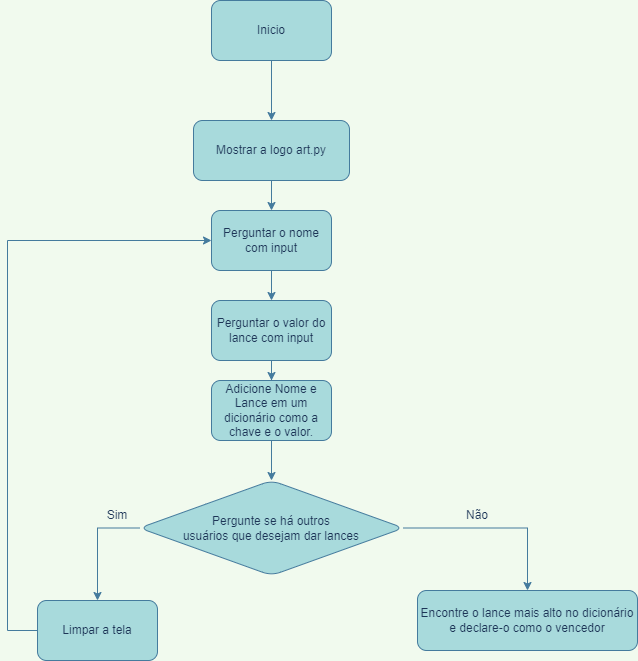

The diagram above was exported from draw.io. Its source (the exported page's mxGraphModel, read from the mxfile embedded in the PNG):
<mxGraphModel dx="782" dy="797" grid="1" gridSize="10" guides="1" tooltips="1" connect="1" arrows="1" fold="1" page="1" pageScale="1" pageWidth="827" pageHeight="1169" background="#F1FAEE" math="0" shadow="0">
  <root>
    <mxCell id="0" />
    <mxCell id="1" parent="0" />
    <mxCell id="RBhPr2XlBudV_5gTTA6H-3" value="" style="edgeStyle=orthogonalEdgeStyle;rounded=0;orthogonalLoop=1;jettySize=auto;html=1;labelBackgroundColor=#F1FAEE;strokeColor=#457B9D;fontColor=#1D3557;" edge="1" parent="1" source="RBhPr2XlBudV_5gTTA6H-1" target="RBhPr2XlBudV_5gTTA6H-2">
      <mxGeometry relative="1" as="geometry" />
    </mxCell>
    <mxCell id="RBhPr2XlBudV_5gTTA6H-1" value="Inicio" style="rounded=1;whiteSpace=wrap;html=1;fillColor=#A8DADC;strokeColor=#457B9D;fontColor=#1D3557;" vertex="1" parent="1">
      <mxGeometry x="354" y="50" width="120" height="60" as="geometry" />
    </mxCell>
    <mxCell id="RBhPr2XlBudV_5gTTA6H-5" value="" style="edgeStyle=orthogonalEdgeStyle;rounded=0;orthogonalLoop=1;jettySize=auto;html=1;labelBackgroundColor=#F1FAEE;strokeColor=#457B9D;fontColor=#1D3557;" edge="1" parent="1" source="RBhPr2XlBudV_5gTTA6H-2" target="RBhPr2XlBudV_5gTTA6H-4">
      <mxGeometry relative="1" as="geometry" />
    </mxCell>
    <mxCell id="RBhPr2XlBudV_5gTTA6H-2" value="Mostrar a logo art.py" style="whiteSpace=wrap;html=1;rounded=1;fillColor=#A8DADC;strokeColor=#457B9D;fontColor=#1D3557;" vertex="1" parent="1">
      <mxGeometry x="336" y="170" width="156" height="60" as="geometry" />
    </mxCell>
    <mxCell id="RBhPr2XlBudV_5gTTA6H-7" value="" style="edgeStyle=orthogonalEdgeStyle;rounded=0;orthogonalLoop=1;jettySize=auto;html=1;labelBackgroundColor=#F1FAEE;strokeColor=#457B9D;fontColor=#1D3557;" edge="1" parent="1" source="RBhPr2XlBudV_5gTTA6H-4" target="RBhPr2XlBudV_5gTTA6H-6">
      <mxGeometry relative="1" as="geometry" />
    </mxCell>
    <mxCell id="RBhPr2XlBudV_5gTTA6H-4" value="Perguntar o nome com input" style="whiteSpace=wrap;html=1;rounded=1;fillColor=#A8DADC;strokeColor=#457B9D;fontColor=#1D3557;" vertex="1" parent="1">
      <mxGeometry x="354" y="260" width="120" height="60" as="geometry" />
    </mxCell>
    <mxCell id="RBhPr2XlBudV_5gTTA6H-9" value="" style="edgeStyle=orthogonalEdgeStyle;rounded=0;orthogonalLoop=1;jettySize=auto;html=1;labelBackgroundColor=#F1FAEE;strokeColor=#457B9D;fontColor=#1D3557;" edge="1" parent="1" source="RBhPr2XlBudV_5gTTA6H-6" target="RBhPr2XlBudV_5gTTA6H-8">
      <mxGeometry relative="1" as="geometry" />
    </mxCell>
    <mxCell id="RBhPr2XlBudV_5gTTA6H-6" value="Perguntar o valor do lance com input" style="whiteSpace=wrap;html=1;rounded=1;fillColor=#A8DADC;strokeColor=#457B9D;fontColor=#1D3557;" vertex="1" parent="1">
      <mxGeometry x="354" y="350" width="120" height="60" as="geometry" />
    </mxCell>
    <mxCell id="RBhPr2XlBudV_5gTTA6H-11" value="" style="edgeStyle=orthogonalEdgeStyle;rounded=0;orthogonalLoop=1;jettySize=auto;html=1;labelBackgroundColor=#F1FAEE;strokeColor=#457B9D;fontColor=#1D3557;" edge="1" parent="1" source="RBhPr2XlBudV_5gTTA6H-8" target="RBhPr2XlBudV_5gTTA6H-10">
      <mxGeometry relative="1" as="geometry" />
    </mxCell>
    <mxCell id="RBhPr2XlBudV_5gTTA6H-8" value="Adicione Nome e Lance em um dicionário como a chave e o valor." style="whiteSpace=wrap;html=1;rounded=1;fillColor=#A8DADC;strokeColor=#457B9D;fontColor=#1D3557;" vertex="1" parent="1">
      <mxGeometry x="354" y="430" width="120" height="60" as="geometry" />
    </mxCell>
    <mxCell id="RBhPr2XlBudV_5gTTA6H-13" value="" style="edgeStyle=orthogonalEdgeStyle;rounded=0;orthogonalLoop=1;jettySize=auto;html=1;labelBackgroundColor=#F1FAEE;strokeColor=#457B9D;fontColor=#1D3557;" edge="1" parent="1" source="RBhPr2XlBudV_5gTTA6H-10" target="RBhPr2XlBudV_5gTTA6H-12">
      <mxGeometry relative="1" as="geometry">
        <Array as="points">
          <mxPoint x="240" y="578" />
        </Array>
      </mxGeometry>
    </mxCell>
    <mxCell id="RBhPr2XlBudV_5gTTA6H-15" value="" style="edgeStyle=orthogonalEdgeStyle;rounded=0;orthogonalLoop=1;jettySize=auto;html=1;labelBackgroundColor=#F1FAEE;strokeColor=#457B9D;fontColor=#1D3557;" edge="1" parent="1" source="RBhPr2XlBudV_5gTTA6H-10" target="RBhPr2XlBudV_5gTTA6H-14">
      <mxGeometry relative="1" as="geometry" />
    </mxCell>
    <mxCell id="RBhPr2XlBudV_5gTTA6H-10" value="&lt;div&gt;Pergunte se há outros&lt;/div&gt;&lt;div&gt;usuários que desejam dar lances&lt;/div&gt;" style="rhombus;whiteSpace=wrap;html=1;rounded=1;fillColor=#A8DADC;strokeColor=#457B9D;fontColor=#1D3557;" vertex="1" parent="1">
      <mxGeometry x="282" y="530" width="264" height="95" as="geometry" />
    </mxCell>
    <mxCell id="RBhPr2XlBudV_5gTTA6H-12" value="Limpar a tela" style="whiteSpace=wrap;html=1;rounded=1;fillColor=#A8DADC;strokeColor=#457B9D;fontColor=#1D3557;" vertex="1" parent="1">
      <mxGeometry x="180" y="650" width="120" height="60" as="geometry" />
    </mxCell>
    <mxCell id="RBhPr2XlBudV_5gTTA6H-14" value="Encontre o lance mais alto no dicionário e declare-o como o vencedor" style="whiteSpace=wrap;html=1;rounded=1;fillColor=#A8DADC;strokeColor=#457B9D;fontColor=#1D3557;" vertex="1" parent="1">
      <mxGeometry x="560" y="640" width="220" height="60" as="geometry" />
    </mxCell>
    <mxCell id="RBhPr2XlBudV_5gTTA6H-16" value="Sim" style="text;html=1;strokeColor=none;fillColor=none;align=center;verticalAlign=middle;whiteSpace=wrap;rounded=0;fontColor=#1D3557;" vertex="1" parent="1">
      <mxGeometry x="230" y="550" width="60" height="30" as="geometry" />
    </mxCell>
    <mxCell id="RBhPr2XlBudV_5gTTA6H-17" value="Não" style="text;html=1;strokeColor=none;fillColor=none;align=center;verticalAlign=middle;whiteSpace=wrap;rounded=0;fontColor=#1D3557;" vertex="1" parent="1">
      <mxGeometry x="590" y="550" width="60" height="30" as="geometry" />
    </mxCell>
    <mxCell id="RBhPr2XlBudV_5gTTA6H-18" value="" style="endArrow=classic;html=1;rounded=0;entryX=0;entryY=0.5;entryDx=0;entryDy=0;exitX=0;exitY=0.5;exitDx=0;exitDy=0;labelBackgroundColor=#F1FAEE;strokeColor=#457B9D;fontColor=#1D3557;" edge="1" parent="1" source="RBhPr2XlBudV_5gTTA6H-12" target="RBhPr2XlBudV_5gTTA6H-4">
      <mxGeometry width="50" height="50" relative="1" as="geometry">
        <mxPoint x="150" y="680" as="sourcePoint" />
        <mxPoint x="270" y="300" as="targetPoint" />
        <Array as="points">
          <mxPoint x="150" y="680" />
          <mxPoint x="150" y="290" />
        </Array>
      </mxGeometry>
    </mxCell>
  </root>
</mxGraphModel>